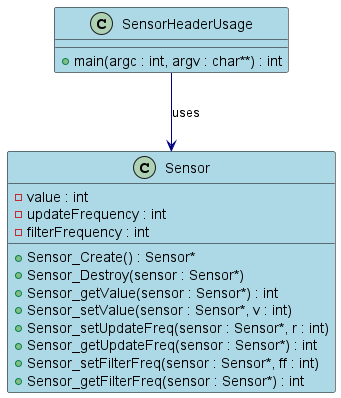

The diagram above was rendered by PlantUML. Its source (embedded in the PNG):
@startuml SensorHeaderUsage_ClassDiagram

skinparam class {
    BackgroundColor LightBlue
    ArrowColor Navy
    BorderColor Black
}

class Sensor {
    - value : int
    - updateFrequency : int
    - filterFrequency : int
    + Sensor_Create() : Sensor*
    + Sensor_Destroy(sensor : Sensor*)
    + Sensor_getValue(sensor : Sensor*) : int
    + Sensor_setValue(sensor : Sensor*, v : int)
    + Sensor_setUpdateFreq(sensor : Sensor*, r : int)
    + Sensor_getUpdateFreq(sensor : Sensor*) : int
    + Sensor_setFilterFreq(sensor : Sensor*, ff : int)
    + Sensor_getFilterFreq(sensor : Sensor*) : int
}

class SensorHeaderUsage {
    + main(argc : int, argv : char**) : int
}

SensorHeaderUsage --> Sensor : uses

@enduml